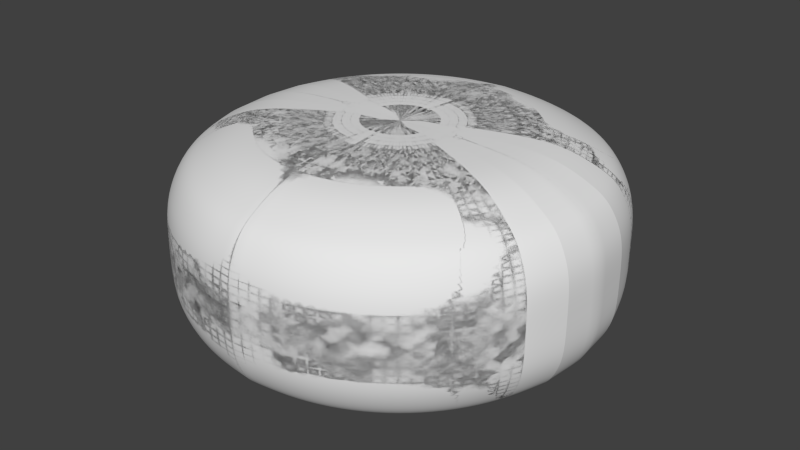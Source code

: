 # Source: stone.blend  (saved by Blender 2.69.0; exported with 4.5.12 LTS)
import bpy
from mathutils import Matrix  # noqa: F401  (used for matrix-valued properties, if any)

bpy.ops.wm.read_factory_settings(use_empty=True)
scene = bpy.context.scene
scene.name = 'Scene'

# ---- collections
col_collection_1 = bpy.data.collections.new('Collection 1'); scene.collection.children.link(col_collection_1)

# ---- world
world_world = bpy.data.worlds.new('World'); scene.world = world_world
world_world.color = (0.05088, 0.05088, 0.05088)
world_world.use_sun_shadow = False
world_world.sun_shadow_jitter_overblur = 0.0
world_world.cycles.sampling_method = 'MANUAL'
world_world.cycles.sample_map_resolution = 256

# ---- meshes
me_sphere = bpy.data.meshes.new('Sphere')
me_sphere.from_pydata([(0.1614, 0.03211, 0.4954), (0.3185, 0.06335, 0.4944), (0.4668, 0.09285, 0.4866), (0.6024, 0.1198, 0.4748), (0.7216, 0.1435, 0.4423), (0.8211, 0.1633, 0.3889), (0.8982, 0.1787, 0.339), (0.9508, 0.1891, 0.2472), (0.9774, 0.1944, 0.1523), (0.1646, 0.0, 0.4954), (0.3247, 0.0, 0.4944), (0.4759, 0.0, 0.4866), (0.6142, 0.0, 0.4748), (0.7357, 0.0, 0.4423), (0.8372, 0.0, 0.3889), (0.9158, 0.0, 0.339), (0.9694, 0.0, 0.2472), (0.9966, 0.0, 0.1523), (0.1614, -0.03211, 0.4954), (0.3185, -0.06335, 0.4944), (0.4668, -0.09285, 0.4866), (0.6024, -0.1198, 0.4748), (0.7216, -0.1435, 0.4423), (0.8211, -0.1633, 0.3889), (0.8982, -0.1787, 0.339), (0.9508, -0.1891, 0.2472), (0.9774, -0.1944, 0.1523), (0.1521, -0.06299, 0.4954), (0.3, -0.1243, 0.4944), (0.4397, -0.1821, 0.4866), (0.5675, -0.235, 0.4748), (0.6797, -0.2815, 0.4423), (0.7734, -0.3204, 0.3889), (0.8461, -0.3505, 0.339), (0.8956, -0.371, 0.2472), (0.9207, -0.3814, 0.1523), (0.1369, -0.09144, 0.4954), (0.27, -0.1804, 0.4944), (0.3957, -0.2644, 0.4866), (0.5107, -0.3412, 0.4748), (0.6117, -0.4087, 0.4423), (0.6961, -0.4651, 0.3889), (0.7614, -0.5088, 0.339), (0.806, -0.5386, 0.2472), (0.8286, -0.5537, 0.1523), (0.1164, -0.1164, 0.4954), (0.2296, -0.2296, 0.4944), (0.3365, -0.3365, 0.4866), (0.4343, -0.4343, 0.4748), (0.5202, -0.5202, 0.4423), (0.592, -0.592, 0.3889), (0.6476, -0.6475, 0.339), (0.6855, -0.6855, 0.2472), (0.7047, -0.7047, 0.1523), (0.09145, -0.1369, 0.4954), (0.1804, -0.27, 0.4944), (0.2644, -0.3957, 0.4866), (0.3412, -0.5107, 0.4748), (0.4087, -0.6117, 0.4423), (0.4651, -0.6961, 0.3823), (0.5088, -0.7614, 0.3323), (0.5386, -0.806, 0.2472), (0.5537, -0.8286, 0.1523), (0.06299, -0.1521, 0.4954), (0.1243, -0.3, 0.4944), (0.1821, -0.4397, 0.4866), (0.235, -0.5675, 0.4748), (0.2816, -0.6797, 0.4423), (0.3204, -0.7734, 0.3823), (0.3505, -0.8461, 0.3323), (0.371, -0.8956, 0.2472), (0.3814, -0.9207, 0.1523), (0.03211, -0.1614, 0.4954), (0.06335, -0.3185, 0.4944), (0.09285, -0.4668, 0.4866), (0.1198, -0.6024, 0.4748), (0.1435, -0.7216, 0.4423), (0.1633, -0.8211, 0.3889), (0.1787, -0.8982, 0.339), (0.1891, -0.9508, 0.2472), (0.1944, -0.9774, 0.1523), (0.0, -0.1646, 0.4954), (0.0, -0.3247, 0.4944), (0.0, -0.4759, 0.4866), (0.0, -0.6142, 0.4748), (0.0, -0.7357, 0.4423), (0.0, -0.8372, 0.3889), (0.0, -0.9158, 0.339), (0.0, -0.9694, 0.2472), (0.0, -0.9966, 0.1523), (-0.03211, -0.1614, 0.4954), (-0.06335, -0.3185, 0.4944), (-0.09285, -0.4668, 0.4866), (-0.1198, -0.6024, 0.4748), (-0.1435, -0.7216, 0.4423), (-0.1633, -0.8211, 0.3889), (-0.1787, -0.8982, 0.339), (-0.1891, -0.9508, 0.2472), (-0.1944, -0.9774, 0.1523), (-0.06299, -0.1521, 0.4954), (-0.1243, -0.3, 0.4944), (-0.1821, -0.4397, 0.4866), (-0.235, -0.5675, 0.4748), (-0.2815, -0.6797, 0.4423), (-0.3204, -0.7734, 0.3889), (-0.3505, -0.8461, 0.339), (-0.371, -0.8956, 0.2472), (-0.3814, -0.9207, 0.1523), (-0.09144, -0.1369, 0.4954), (-0.1804, -0.27, 0.4944), (-0.2644, -0.3957, 0.4866), (-0.3412, -0.5107, 0.4748), (-0.4087, -0.6117, 0.4423), (-0.4651, -0.6961, 0.3889), (-0.5088, -0.7614, 0.339), (-0.5386, -0.806, 0.2472), (-0.5537, -0.8286, 0.1523), (0.0, 0.0, 0.4896), (-0.1164, -0.1164, 0.4954), (-0.2296, -0.2296, 0.4944), (-0.3365, -0.3365, 0.4866), (-0.4343, -0.4343, 0.4748), (-0.5202, -0.5202, 0.4423), (-0.592, -0.592, 0.3889), (-0.6475, -0.6475, 0.339), (-0.6855, -0.6855, 0.2472), (-0.7047, -0.7047, 0.1523), (-0.1369, -0.09144, 0.4954), (-0.27, -0.1804, 0.4944), (-0.3957, -0.2644, 0.4866), (-0.5107, -0.3412, 0.4748), (-0.6117, -0.4087, 0.4423), (-0.6961, -0.4651, 0.3889), (-0.7614, -0.5088, 0.339), (-0.806, -0.5386, 0.2472), (-0.8286, -0.5537, 0.1523), (-0.1521, -0.06299, 0.4954), (-0.3, -0.1243, 0.4944), (-0.4397, -0.1821, 0.4866), (-0.5675, -0.235, 0.4748), (-0.6797, -0.2815, 0.4423), (-0.7734, -0.3204, 0.3889), (-0.8461, -0.3505, 0.339), (-0.8956, -0.371, 0.2472), (-0.9207, -0.3814, 0.1523), (-0.1614, -0.03211, 0.4954), (-0.3185, -0.06335, 0.4944), (-0.4668, -0.09285, 0.4866), (-0.6024, -0.1198, 0.4748), (-0.7216, -0.1435, 0.4423), (-0.8211, -0.1633, 0.3889), (-0.8982, -0.1787, 0.339), (-0.9508, -0.1891, 0.2472), (-0.9774, -0.1944, 0.1523), (0.9774, 0.1944, 0.0), (0.9966, 0.0, 0.0), (0.9774, -0.1944, 0.0), (0.9207, -0.3814, 0.0), (0.8286, -0.5537, 0.0), (0.7047, -0.7047, 0.0), (0.5537, -0.8286, 0.0), (0.3814, -0.9207, 0.0), (0.1944, -0.9774, 0.0), (0.0, -0.9966, 0.0), (-0.1944, -0.9774, 0.0), (-0.3814, -0.9207, 0.0), (-0.5537, -0.8286, 0.0), (-0.7047, -0.7047, 0.0), (-0.8286, -0.5537, 0.0), (-0.9207, -0.3814, 0.0), (-0.9774, -0.1944, 0.0)], [], [(2, 1, 10, 11), (154, 8, 17, 155), (7, 6, 15, 16), (5, 4, 13, 14), (3, 2, 11, 12), (1, 0, 9, 10), (8, 7, 16, 17), (6, 5, 14, 15), (4, 3, 12, 13), (16, 15, 24, 25), (14, 13, 22, 23), (12, 11, 20, 21), (10, 9, 18, 19), (17, 16, 25, 26), (15, 14, 23, 24), (13, 12, 21, 22), (11, 10, 19, 20), (155, 17, 26, 156), (19, 18, 27, 28), (26, 25, 34, 35), (24, 23, 32, 33), (22, 21, 30, 31), (20, 19, 28, 29), (156, 26, 35, 157), (25, 24, 33, 34), (23, 22, 31, 32), (21, 20, 29, 30), (33, 32, 41, 42), (31, 30, 39, 40), (29, 28, 37, 38), (157, 35, 44, 158), (34, 33, 42, 43), (32, 31, 40, 41), (30, 29, 38, 39), (28, 27, 36, 37), (35, 34, 43, 44), (158, 44, 53, 159), (43, 42, 51, 52), (41, 40, 49, 50), (39, 38, 47, 48), (37, 36, 45, 46), (44, 43, 52, 53), (42, 41, 50, 51), (40, 39, 48, 49), (38, 37, 46, 47), (50, 49, 58, 59), (48, 47, 56, 57), (46, 45, 54, 55), (53, 52, 61, 62), (51, 50, 59, 60), (49, 48, 57, 58), (47, 46, 55, 56), (159, 53, 62, 160), (52, 51, 60, 61), (62, 61, 70, 71), (60, 59, 68, 69), (58, 57, 66, 67), (56, 55, 64, 65), (160, 62, 71, 161), (61, 60, 69, 70), (59, 58, 67, 68), (57, 56, 65, 66), (55, 54, 63, 64), (67, 66, 75, 76), (65, 64, 73, 74), (161, 71, 80, 162), (70, 69, 78, 79), (68, 67, 76, 77), (66, 65, 74, 75), (64, 63, 72, 73), (71, 70, 79, 80), (69, 68, 77, 78), (162, 80, 89, 163), (79, 78, 87, 88), (77, 76, 85, 86), (75, 74, 83, 84), (73, 72, 81, 82), (80, 79, 88, 89), (78, 77, 86, 87), (76, 75, 84, 85), (74, 73, 82, 83), (84, 83, 92, 93), (82, 81, 90, 91), (89, 88, 97, 98), (87, 86, 95, 96), (85, 84, 93, 94), (83, 82, 91, 92), (163, 89, 98, 164), (88, 87, 96, 97), (86, 85, 94, 95), (98, 97, 106, 107), (96, 95, 104, 105), (94, 93, 102, 103), (92, 91, 100, 101), (164, 98, 107, 165), (97, 96, 105, 106), (95, 94, 103, 104), (93, 92, 101, 102), (91, 90, 99, 100), (101, 100, 109, 110), (165, 107, 116, 166), (106, 105, 114, 115), (104, 103, 112, 113), (102, 101, 110, 111), (100, 99, 108, 109), (107, 106, 115, 116), (105, 104, 113, 114), (103, 102, 111, 112), (166, 116, 126, 167), (115, 114, 124, 125), (113, 112, 122, 123), (111, 110, 120, 121), (109, 108, 118, 119), (116, 115, 125, 126), (114, 113, 123, 124), (112, 111, 121, 122), (110, 109, 119, 120), (123, 122, 131, 132), (121, 120, 129, 130), (119, 118, 127, 128), (126, 125, 134, 135), (124, 123, 132, 133), (122, 121, 130, 131), (120, 119, 128, 129), (167, 126, 135, 168), (125, 124, 133, 134), (135, 134, 143, 144), (133, 132, 141, 142), (131, 130, 139, 140), (129, 128, 137, 138), (168, 135, 144, 169), (134, 133, 142, 143), (132, 131, 140, 141), (130, 129, 138, 139), (128, 127, 136, 137), (140, 139, 148, 149), (138, 137, 146, 147), (169, 144, 153, 170), (143, 142, 151, 152), (141, 140, 149, 150), (139, 138, 147, 148), (137, 136, 145, 146), (144, 143, 152, 153), (142, 141, 150, 151), (0, 117, 9), (9, 117, 18), (18, 117, 27), (27, 117, 36), (36, 117, 45), (45, 117, 54), (54, 117, 63), (63, 117, 72), (72, 117, 81), (81, 117, 90), (90, 117, 99), (99, 117, 108), (108, 117, 118), (118, 117, 127), (127, 117, 136), (136, 117, 145)])
me_sphere.polygons.foreach_set('use_smooth', [True] * 160)
me_sphere.use_remesh_preserve_volume = False
me_sphere.use_remesh_preserve_attributes = False
me_sphere.use_mirror_vertex_groups = False
me_sphere.update()

# ---- objects
ob_sphere = bpy.data.objects.new('Sphere', me_sphere)

# ---- transforms, parenting, visibility, modifiers, constraints
ob_sphere.location = (0.0, 0.0, 0.0)
ob_sphere.lineart.crease_threshold = 0.0
_m = ob_sphere.modifiers.new('Mirror', 'MIRROR')
_m.use_axis = (True, True, True)
_m.use_clip = True
_m = ob_sphere.modifiers.new('Subsurf', 'SUBSURF')
_m.uv_smooth = 'PRESERVE_CORNERS'
_m.quality = 2
_m.levels = 2
_m.show_only_control_edges = False

# ---- collection membership
col_collection_1.objects.link(ob_sphere)

# ---- scene / render settings (as saved in the file)
scene.frame_start = 1; scene.frame_end = 250; scene.frame_set(1)
scene.render.engine = 'BLENDER_EEVEE_NEXT'
scene.render.image_settings.compression = 90
scene.render.resolution_percentage = 50
scene.render.dither_intensity = 0.0
scene.cycles.use_denoising = False
scene.cycles.samples = 10
scene.cycles.sampling_pattern = 'TABULATED_SOBOL'
scene.cycles.light_sampling_threshold = 0.0
scene.cycles.use_adaptive_sampling = False
scene.cycles.use_light_tree = False
scene.cycles.blur_glossy = 0.0
scene.cycles.volume_bounces = 1
scene.cycles.pixel_filter_type = 'GAUSSIAN'
scene.cycles.sample_clamp_indirect = 0.0
scene.view_settings.view_transform = 'Standard'
bpy.context.view_layer.update()

# ---- added for rendering (the .blend has no active camera and no usable light): camera, sun
cam_auto = bpy.data.cameras.new('AutoCamera')
cam_auto.lens = 50.0
cam_auto.sensor_width = 36.0
cam_auto.clip_end = 1000.0
ob_auto_camera = bpy.data.objects.new('AutoCamera', cam_auto)
scene.collection.objects.link(ob_auto_camera)
ob_auto_camera.location = (2.76439, -3.31727, 2.21151)
ob_auto_camera.rotation_euler = (1.09748, -7.21219e-08, 0.694738)
scene.camera = ob_auto_camera
light_auto_sun = bpy.data.lights.new('AutoSun', 'SUN')
light_auto_sun.energy = 3.0
light_auto_sun.angle = 0.0523599
ob_auto_sun = bpy.data.objects.new('AutoSun', light_auto_sun)
scene.collection.objects.link(ob_auto_sun)
ob_auto_sun.rotation_euler = (0.872665, 0.174533, 0.523599)
bpy.context.view_layer.update()
